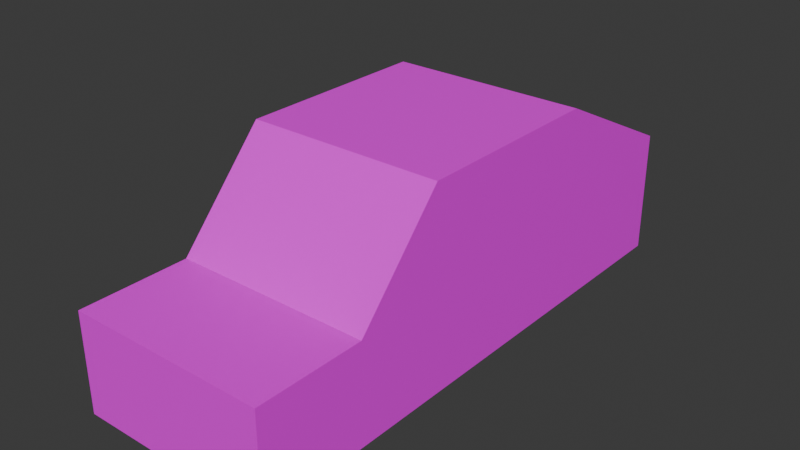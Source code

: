 # Source: car.blend  (saved by Blender 5.0.118; exported with 4.5.12 LTS)
import bpy
from mathutils import Matrix  # noqa: F401  (used for matrix-valued properties, if any)

bpy.ops.wm.read_factory_settings(use_empty=True)
scene = bpy.context.scene
scene.name = 'Scene'

# ---- collections
col_collection = bpy.data.collections.new('Collection'); scene.collection.children.link(col_collection)

# ---- images (referenced by path relative to the original .blend; pixels are not part of the script)
import os
ASSET_DIR = os.environ.get("B2B_ASSET_DIR", "")  # directory of the original .blend (textures are referenced by path, not embedded)
HERE = os.path.dirname(os.path.abspath(__file__))  # packed textures are extracted next to this script under _unpacked/

def load_image(name, relpath, width, height, colorspace="sRGB"):
    """Load a texture the original file referenced (path relative to the .blend, or extracted next to this script)."""
    p = next((c for c in (os.path.join(HERE, relpath), os.path.join(ASSET_DIR, relpath)) if relpath and os.path.exists(c)), "")
    if p:
        img = bpy.data.images.load(p, check_existing=True)
        img.name = name
    else:  # same state as the original file: an image datablock whose file is absent (Cycles renders it pink)
        img = bpy.data.images.new(name, width, height)
        img.source = "FILE"
        img.filepath = "//" + (relpath or name)
    img.colorspace_settings.name = colorspace
    return img
img_untitled = load_image('Untitled', 'missing.png', 1024, 1024, 'sRGB')

# ---- materials (node trees are filled in below, after node groups)
mat_material_001 = bpy.data.materials.new('Material.001')

# ---- material node trees
mat_material_001.use_nodes = True; mat_material_001.node_tree.nodes.clear()
_N = mat_material_001.node_tree.nodes; _L = mat_material_001.node_tree.links
n0 = _N.new('ShaderNodeBsdfPrincipled'); n0.name = 'Principled BSDF'; n0.location = (-200, 100)
n1 = _N.new('ShaderNodeOutputMaterial'); n1.name = 'Material Output'; n1.location = (200, 100)
n2 = _N.new('ShaderNodeTexImage'); n2.name = 'Image Texture'; n2.location = (-490, 80)
n2.image = img_untitled
_L.new(n0.outputs[0], n1.inputs[0])
_L.new(n2.outputs[0], n0.inputs[0])
n1.is_active_output = True

# ---- world
world_world = bpy.data.worlds.new('World'); scene.world = world_world
world_world.use_nodes = True; world_world.node_tree.nodes.clear()
_N = world_world.node_tree.nodes; _L = world_world.node_tree.links
n0 = _N.new('ShaderNodeOutputWorld'); n0.name = 'World Output'; n0.location = (200, 100)
n1 = _N.new('ShaderNodeBackground'); n1.name = 'Background'; n1.location = (-200, 100)
n1.inputs[0].default_value = (0.05088, 0.05088, 0.05088, 1.0)
_L.new(n1.outputs[0], n0.inputs[0])
n0.is_active_output = True
world_world.color = (0.05088, 0.05088, 0.05088)
world_world.sun_shadow_jitter_overblur = 0.0

# ---- meshes
me_cube_001 = bpy.data.meshes.new('Cube.001')
me_cube_001.from_pydata([(-1.0, -1.0, 0.0), (-1.0, -1.0, 2.0), (-1.0, 1.0, 0.0), (-1.0, 1.0, 2.0), (1.0, -1.0, 0.0), (1.0, -1.0, 2.0), (1.0, 1.0, 0.0), (1.0, 1.0, 2.0), (-1.0, -1.9, 0.0), (-1.0, -1.9, 1.0), (1.0, -1.9, 0.0), (1.0, -1.9, 1.0), (-1.0, -3.0, 0.0), (-1.0, -3.0, 1.0), (1.0, -3.0, 0.0), (1.0, -3.0, 1.0), (-1.0, 2.5, 0.0), (-1.0, 2.5, 1.258), (1.0, 2.5, 0.0), (1.0, 2.5, 1.258)], [], [(0, 1, 3, 2), (7, 6, 18, 19), (6, 7, 5, 4), (0, 4, 10, 8), (2, 6, 4, 0), (7, 3, 1, 5), (11, 9, 13, 15), (5, 1, 9, 11), (4, 5, 11, 10), (1, 0, 8, 9), (14, 15, 13, 12), (10, 11, 15, 14), (8, 10, 14, 12), (9, 8, 12, 13), (16, 17, 19, 18), (6, 2, 16, 18), (3, 7, 19, 17), (2, 3, 17, 16)])
_uv = me_cube_001.uv_layers.new(name='UVMap')
_uv.uv.foreach_set('vector', [0.7498, 0.437, 0.5002, 0.437, 0.5002, 0.1874, 0.7498, 0.1874, 0.7502, 0.4994, 0.9998, 0.4994, 0.9998, 0.6866, 0.8428, 0.6866, 0.9998, 0.4994, 0.7502, 0.4994, 0.7502, 0.2498, 0.9998, 0.2498, 0.4998, 0.2498, 0.2502, 0.2498, 0.2502, 0.1375, 0.4998, 0.1375, 0.4998, 0.4994, 0.2502, 0.4994, 0.2502, 0.2498, 0.4998, 0.2498, 0.2498, 0.555, 0.0002053, 0.555, 0.0002053, 0.3054, 0.2498, 0.3054, 0.2498, 0.1375, 0.0002053, 0.1375, 0.0002054, 0.0002053, 0.2498, 0.0002053, 0.2498, 0.3054, 0.0002053, 0.3054, 0.0002053, 0.1375, 0.2498, 0.1375, 0.9998, 0.2498, 0.7502, 0.2498, 0.875, 0.1375, 0.9998, 0.1375, 0.5002, 0.437, 0.7498, 0.437, 0.7498, 0.5493, 0.625, 0.5493, 0.4076, 0.687, 0.5324, 0.687, 0.5324, 0.9366, 0.4076, 0.9366, 0.9998, 0.1375, 0.875, 0.1375, 0.875, 0.0002053, 0.9998, 0.0002053, 0.4998, 0.1375, 0.2502, 0.1375, 0.2502, 0.0002052, 0.4998, 0.0002053, 0.625, 0.5493, 0.7498, 0.5493, 0.7498, 0.6866, 0.625, 0.6866, 0.4072, 0.9366, 0.2502, 0.9366, 0.2502, 0.687, 0.4072, 0.687, 0.2502, 0.4994, 0.4998, 0.4994, 0.4998, 0.6866, 0.2502, 0.6866, 0.0002053, 0.555, 0.2498, 0.555, 0.2498, 0.7638, 0.0002053, 0.7638, 0.7498, 0.1874, 0.5002, 0.1874, 0.5928, 0.0002053, 0.7498, 0.0002053])
me_cube_001.materials.append(mat_material_001)
me_cube_001.update()

# ---- objects
ob_cube = bpy.data.objects.new('Cube', me_cube_001)

# ---- transforms, parenting, visibility, modifiers, constraints
ob_cube.location = (0.0, 0.0, 0.0)

# ---- collection membership
col_collection.objects.link(ob_cube)

# ---- scene / render settings (as saved in the file)
scene.frame_start = 1; scene.frame_end = 250; scene.frame_set(1)
scene.render.engine = 'BLENDER_EEVEE_NEXT'
scene.render.bake_bias = 0.0
scene.render.bake_samples = 0
scene.cycles.sampling_pattern = 'TABULATED_SOBOL'
scene.eevee.use_volume_custom_range = False
bpy.context.view_layer.update()

# ---- added for rendering (the .blend has no active camera and no usable light): camera, sun
cam_auto = bpy.data.cameras.new('AutoCamera')
cam_auto.lens = 50.0
cam_auto.sensor_width = 36.0
cam_auto.clip_end = 1000.0
ob_auto_camera = bpy.data.objects.new('AutoCamera', cam_auto)
scene.collection.objects.link(ob_auto_camera)
ob_auto_camera.location = (5.7222, -7.11664, 5.57776)
ob_auto_camera.rotation_euler = (1.09748, -7.21219e-08, 0.694738)
scene.camera = ob_auto_camera
light_auto_sun = bpy.data.lights.new('AutoSun', 'SUN')
light_auto_sun.energy = 3.0
light_auto_sun.angle = 0.0523599
ob_auto_sun = bpy.data.objects.new('AutoSun', light_auto_sun)
scene.collection.objects.link(ob_auto_sun)
ob_auto_sun.rotation_euler = (0.872665, 0.174533, 0.523599)
bpy.context.view_layer.update()
